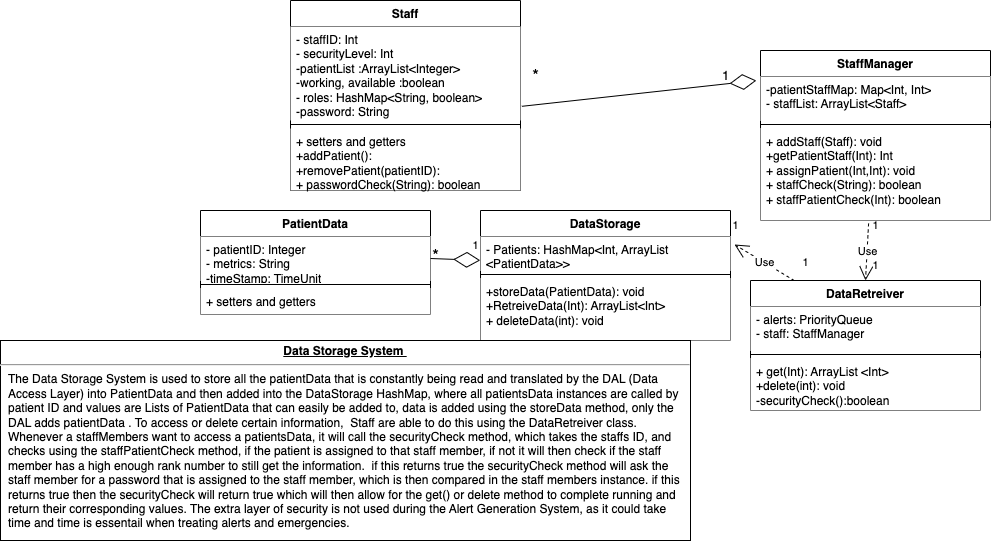

The diagram above was exported from draw.io. Its source (the exported page's mxGraphModel, read from the mxfile embedded in the PNG):
<mxGraphModel dx="795" dy="508" grid="1" gridSize="10" guides="1" tooltips="1" connect="1" arrows="1" fold="1" page="1" pageScale="1" pageWidth="1100" pageHeight="850" background="none" math="0" shadow="0">
  <root>
    <mxCell id="0" />
    <mxCell id="1" parent="0" />
    <mxCell id="EqCnkNWWNvuYMl7siFdM-7" value="PatientData" style="swimlane;fontStyle=1;align=center;verticalAlign=top;childLayout=stackLayout;horizontal=1;startSize=26;horizontalStack=0;resizeParent=1;resizeParentMax=0;resizeLast=0;collapsible=1;marginBottom=0;whiteSpace=wrap;html=1;" parent="1" vertex="1">
      <mxGeometry x="260" y="230" width="230" height="104" as="geometry">
        <mxRectangle x="540" y="200" width="100" height="30" as="alternateBounds" />
      </mxGeometry>
    </mxCell>
    <mxCell id="EqCnkNWWNvuYMl7siFdM-8" value="- patientID: Integer&lt;br&gt;- metrics: String&lt;br&gt;-timeStamp: TimeUnit" style="text;strokeColor=none;fillColor=default;align=left;verticalAlign=top;spacingLeft=4;spacingRight=4;overflow=hidden;rotatable=0;points=[[0,0.5],[1,0.5]];portConstraint=eastwest;whiteSpace=wrap;html=1;" parent="EqCnkNWWNvuYMl7siFdM-7" vertex="1">
      <mxGeometry y="26" width="230" height="44" as="geometry" />
    </mxCell>
    <mxCell id="EqCnkNWWNvuYMl7siFdM-9" value="" style="line;strokeWidth=1;fillColor=none;align=left;verticalAlign=middle;spacingTop=-1;spacingLeft=3;spacingRight=3;rotatable=0;labelPosition=right;points=[];portConstraint=eastwest;strokeColor=inherit;" parent="EqCnkNWWNvuYMl7siFdM-7" vertex="1">
      <mxGeometry y="70" width="230" height="8" as="geometry" />
    </mxCell>
    <mxCell id="EqCnkNWWNvuYMl7siFdM-10" value="+ setters and getters" style="text;strokeColor=none;fillColor=default;align=left;verticalAlign=top;spacingLeft=4;spacingRight=4;overflow=hidden;rotatable=0;points=[[0,0.5],[1,0.5]];portConstraint=eastwest;whiteSpace=wrap;html=1;" parent="EqCnkNWWNvuYMl7siFdM-7" vertex="1">
      <mxGeometry y="78" width="230" height="26" as="geometry" />
    </mxCell>
    <mxCell id="EqCnkNWWNvuYMl7siFdM-11" value="DataStorage" style="swimlane;fontStyle=1;align=center;verticalAlign=top;childLayout=stackLayout;horizontal=1;startSize=26;horizontalStack=0;resizeParent=1;resizeParentMax=0;resizeLast=0;collapsible=1;marginBottom=0;whiteSpace=wrap;html=1;" parent="1" vertex="1">
      <mxGeometry x="540" y="230" width="250" height="130" as="geometry">
        <mxRectangle x="540" y="200" width="100" height="30" as="alternateBounds" />
      </mxGeometry>
    </mxCell>
    <mxCell id="EqCnkNWWNvuYMl7siFdM-12" value="- Patients: HashMap&amp;lt;Int, ArrayList &amp;lt;PatientData&amp;gt;&amp;gt;" style="text;strokeColor=none;fillColor=default;align=left;verticalAlign=top;spacingLeft=4;spacingRight=4;overflow=hidden;rotatable=0;points=[[0,0.5],[1,0.5]];portConstraint=eastwest;whiteSpace=wrap;html=1;" parent="EqCnkNWWNvuYMl7siFdM-11" vertex="1">
      <mxGeometry y="26" width="250" height="34" as="geometry" />
    </mxCell>
    <mxCell id="EqCnkNWWNvuYMl7siFdM-13" value="" style="line;strokeWidth=1;fillColor=none;align=left;verticalAlign=middle;spacingTop=-1;spacingLeft=3;spacingRight=3;rotatable=0;labelPosition=right;points=[];portConstraint=eastwest;strokeColor=inherit;" parent="EqCnkNWWNvuYMl7siFdM-11" vertex="1">
      <mxGeometry y="60" width="250" height="8" as="geometry" />
    </mxCell>
    <mxCell id="EqCnkNWWNvuYMl7siFdM-14" value="+storeData(PatientData): void&amp;nbsp;&lt;br&gt;+RetreiveData(Int): ArrayList&amp;lt;Int&amp;gt;&amp;nbsp;&lt;br&gt;+ deleteData(int): void" style="text;strokeColor=none;fillColor=default;align=left;verticalAlign=top;spacingLeft=4;spacingRight=4;overflow=hidden;rotatable=0;points=[[0,0.5],[1,0.5]];portConstraint=eastwest;whiteSpace=wrap;html=1;" parent="EqCnkNWWNvuYMl7siFdM-11" vertex="1">
      <mxGeometry y="68" width="250" height="62" as="geometry" />
    </mxCell>
    <mxCell id="EqCnkNWWNvuYMl7siFdM-19" value="DataRetreiver" style="swimlane;fontStyle=1;align=center;verticalAlign=top;childLayout=stackLayout;horizontal=1;startSize=26;horizontalStack=0;resizeParent=1;resizeParentMax=0;resizeLast=0;collapsible=1;marginBottom=0;whiteSpace=wrap;html=1;" parent="1" vertex="1">
      <mxGeometry x="810" y="300" width="230" height="130" as="geometry">
        <mxRectangle x="540" y="200" width="100" height="30" as="alternateBounds" />
      </mxGeometry>
    </mxCell>
    <mxCell id="EqCnkNWWNvuYMl7siFdM-20" value="- alerts: PriorityQueue&amp;nbsp;&lt;br&gt;- staff: StaffManager" style="text;strokeColor=none;fillColor=default;align=left;verticalAlign=top;spacingLeft=4;spacingRight=4;overflow=hidden;rotatable=0;points=[[0,0.5],[1,0.5]];portConstraint=eastwest;whiteSpace=wrap;html=1;" parent="EqCnkNWWNvuYMl7siFdM-19" vertex="1">
      <mxGeometry y="26" width="230" height="44" as="geometry" />
    </mxCell>
    <mxCell id="EqCnkNWWNvuYMl7siFdM-21" value="" style="line;strokeWidth=1;fillColor=none;align=left;verticalAlign=middle;spacingTop=-1;spacingLeft=3;spacingRight=3;rotatable=0;labelPosition=right;points=[];portConstraint=eastwest;strokeColor=inherit;" parent="EqCnkNWWNvuYMl7siFdM-19" vertex="1">
      <mxGeometry y="70" width="230" height="8" as="geometry" />
    </mxCell>
    <mxCell id="EqCnkNWWNvuYMl7siFdM-22" value="+ get(Int): ArrayList &amp;lt;Int&amp;gt;&lt;br&gt;+delete(int): void&lt;br&gt;-securityCheck():boolean&amp;nbsp;" style="text;strokeColor=none;fillColor=default;align=left;verticalAlign=top;spacingLeft=4;spacingRight=4;overflow=hidden;rotatable=0;points=[[0,0.5],[1,0.5]];portConstraint=eastwest;whiteSpace=wrap;html=1;" parent="EqCnkNWWNvuYMl7siFdM-19" vertex="1">
      <mxGeometry y="78" width="230" height="52" as="geometry" />
    </mxCell>
    <mxCell id="EqCnkNWWNvuYMl7siFdM-23" value="StaffManager" style="swimlane;fontStyle=1;align=center;verticalAlign=top;childLayout=stackLayout;horizontal=1;startSize=26;horizontalStack=0;resizeParent=1;resizeParentMax=0;resizeLast=0;collapsible=1;marginBottom=0;whiteSpace=wrap;html=1;" parent="1" vertex="1">
      <mxGeometry x="820" y="70" width="230" height="170" as="geometry">
        <mxRectangle x="540" y="200" width="100" height="30" as="alternateBounds" />
      </mxGeometry>
    </mxCell>
    <mxCell id="EqCnkNWWNvuYMl7siFdM-24" value="-patientStaffMap: Map&amp;lt;Int, Int&amp;gt;&lt;br&gt;- staffList: ArrayList&amp;lt;Staff&amp;gt;" style="text;strokeColor=none;fillColor=default;align=left;verticalAlign=top;spacingLeft=4;spacingRight=4;overflow=hidden;rotatable=0;points=[[0,0.5],[1,0.5]];portConstraint=eastwest;whiteSpace=wrap;html=1;" parent="EqCnkNWWNvuYMl7siFdM-23" vertex="1">
      <mxGeometry y="26" width="230" height="44" as="geometry" />
    </mxCell>
    <mxCell id="EqCnkNWWNvuYMl7siFdM-25" value="" style="line;strokeWidth=1;fillColor=none;align=left;verticalAlign=middle;spacingTop=-1;spacingLeft=3;spacingRight=3;rotatable=0;labelPosition=right;points=[];portConstraint=eastwest;strokeColor=inherit;" parent="EqCnkNWWNvuYMl7siFdM-23" vertex="1">
      <mxGeometry y="70" width="230" height="8" as="geometry" />
    </mxCell>
    <mxCell id="EqCnkNWWNvuYMl7siFdM-26" value="+ addStaff(Staff): void&lt;br&gt;+getPatientStaff(Int): Int&lt;br&gt;+ assignPatient(Int,Int): void&amp;nbsp;&lt;br&gt;+ staffCheck(String): boolean&lt;br&gt;+ staffPatientCheck(Int): boolean" style="text;strokeColor=none;fillColor=default;align=left;verticalAlign=top;spacingLeft=4;spacingRight=4;overflow=hidden;rotatable=0;points=[[0,0.5],[1,0.5]];portConstraint=eastwest;whiteSpace=wrap;html=1;" parent="EqCnkNWWNvuYMl7siFdM-23" vertex="1">
      <mxGeometry y="78" width="230" height="92" as="geometry" />
    </mxCell>
    <mxCell id="EqCnkNWWNvuYMl7siFdM-27" value="Staff" style="swimlane;fontStyle=1;align=center;verticalAlign=top;childLayout=stackLayout;horizontal=1;startSize=26;horizontalStack=0;resizeParent=1;resizeParentMax=0;resizeLast=0;collapsible=1;marginBottom=0;whiteSpace=wrap;html=1;" parent="1" vertex="1">
      <mxGeometry x="350" y="20" width="230" height="190" as="geometry">
        <mxRectangle x="350" y="30" width="100" height="30" as="alternateBounds" />
      </mxGeometry>
    </mxCell>
    <mxCell id="EqCnkNWWNvuYMl7siFdM-31" value="- staffID: Int&lt;br&gt;- securityLevel: Int&lt;br&gt;-patientList :ArrayList&amp;lt;Integer&amp;gt;&lt;br&gt;-working, available :boolean&lt;br&gt;- roles: HashMap&amp;lt;String, boolean&amp;gt;&lt;br&gt;-password: String" style="text;strokeColor=none;fillColor=default;align=left;verticalAlign=top;spacingLeft=4;spacingRight=4;overflow=hidden;rotatable=0;points=[[0,0.5],[1,0.5]];portConstraint=eastwest;whiteSpace=wrap;html=1;" parent="EqCnkNWWNvuYMl7siFdM-27" vertex="1">
      <mxGeometry y="26" width="230" height="94" as="geometry" />
    </mxCell>
    <mxCell id="EqCnkNWWNvuYMl7siFdM-29" value="" style="line;strokeWidth=1;fillColor=none;align=left;verticalAlign=middle;spacingTop=-1;spacingLeft=3;spacingRight=3;rotatable=0;labelPosition=right;points=[];portConstraint=eastwest;strokeColor=inherit;" parent="EqCnkNWWNvuYMl7siFdM-27" vertex="1">
      <mxGeometry y="120" width="230" height="8" as="geometry" />
    </mxCell>
    <mxCell id="EqCnkNWWNvuYMl7siFdM-30" value="+ setters and getters&lt;br&gt;+addPatient():&lt;br&gt;+removePatient(patientID):&lt;br&gt;+ passwordCheck(String): boolean" style="text;strokeColor=none;fillColor=default;align=left;verticalAlign=top;spacingLeft=4;spacingRight=4;overflow=hidden;rotatable=0;points=[[0,0.5],[1,0.5]];portConstraint=eastwest;whiteSpace=wrap;html=1;" parent="EqCnkNWWNvuYMl7siFdM-27" vertex="1">
      <mxGeometry y="128" width="230" height="62" as="geometry" />
    </mxCell>
    <mxCell id="EqCnkNWWNvuYMl7siFdM-32" value="" style="endArrow=diamondThin;endFill=0;endSize=24;html=1;rounded=0;entryX=-0.018;entryY=0.092;entryDx=0;entryDy=0;entryPerimeter=0;exitX=1.006;exitY=0.849;exitDx=0;exitDy=0;exitPerimeter=0;" parent="1" source="EqCnkNWWNvuYMl7siFdM-31" target="EqCnkNWWNvuYMl7siFdM-24" edge="1">
      <mxGeometry width="160" relative="1" as="geometry">
        <mxPoint x="660" y="100" as="sourcePoint" />
        <mxPoint x="820" y="100" as="targetPoint" />
      </mxGeometry>
    </mxCell>
    <mxCell id="EqCnkNWWNvuYMl7siFdM-33" value="&lt;font style=&quot;font-size: 17px;&quot;&gt;*&lt;/font&gt;" style="text;html=1;align=center;verticalAlign=middle;resizable=1;points=[];autosize=1;strokeColor=none;fillColor=none;movable=1;rotatable=1;deletable=1;editable=1;locked=0;connectable=1;" parent="1" vertex="1">
      <mxGeometry x="580" y="80" width="30" height="30" as="geometry" />
    </mxCell>
    <mxCell id="EqCnkNWWNvuYMl7siFdM-34" value="&lt;span style=&quot;font-size: 13px;&quot;&gt;1&lt;/span&gt;" style="text;html=1;align=center;verticalAlign=middle;resizable=0;points=[];autosize=1;strokeColor=none;fillColor=none;fontSize=13;" parent="1" vertex="1">
      <mxGeometry x="770" y="80" width="30" height="30" as="geometry" />
    </mxCell>
    <mxCell id="EqCnkNWWNvuYMl7siFdM-38" value="Use" style="endArrow=open;endSize=12;dashed=1;html=1;rounded=0;exitX=0.47;exitY=1.032;exitDx=0;exitDy=0;exitPerimeter=0;entryX=0.5;entryY=0;entryDx=0;entryDy=0;" parent="1" source="EqCnkNWWNvuYMl7siFdM-26" target="EqCnkNWWNvuYMl7siFdM-19" edge="1">
      <mxGeometry width="160" relative="1" as="geometry">
        <mxPoint x="870" y="270" as="sourcePoint" />
        <mxPoint x="1030" y="270" as="targetPoint" />
      </mxGeometry>
    </mxCell>
    <mxCell id="EqCnkNWWNvuYMl7siFdM-39" value="&lt;span style=&quot;font-size: 11px;&quot;&gt;1&lt;/span&gt;" style="text;html=1;align=center;verticalAlign=middle;resizable=0;points=[];autosize=1;strokeColor=none;fillColor=none;fontSize=11;" parent="1" vertex="1">
      <mxGeometry x="920" y="230" width="30" height="30" as="geometry" />
    </mxCell>
    <mxCell id="EqCnkNWWNvuYMl7siFdM-40" value="&lt;span style=&quot;font-size: 11px;&quot;&gt;1&lt;/span&gt;" style="text;html=1;align=center;verticalAlign=middle;resizable=0;points=[];autosize=1;strokeColor=none;fillColor=none;fontSize=11;" parent="1" vertex="1">
      <mxGeometry x="920" y="270" width="30" height="30" as="geometry" />
    </mxCell>
    <mxCell id="EqCnkNWWNvuYMl7siFdM-41" value="" style="endArrow=diamondThin;endFill=0;endSize=24;html=1;rounded=0;exitX=1;exitY=0.5;exitDx=0;exitDy=0;entryX=-0.001;entryY=0.701;entryDx=0;entryDy=0;entryPerimeter=0;" parent="1" source="EqCnkNWWNvuYMl7siFdM-8" edge="1" target="EqCnkNWWNvuYMl7siFdM-12">
      <mxGeometry width="160" relative="1" as="geometry">
        <mxPoint x="490" y="280" as="sourcePoint" />
        <mxPoint x="550" y="278" as="targetPoint" />
      </mxGeometry>
    </mxCell>
    <mxCell id="EqCnkNWWNvuYMl7siFdM-42" value="&lt;font style=&quot;font-size: 17px;&quot;&gt;*&lt;/font&gt;" style="text;html=1;align=center;verticalAlign=middle;resizable=1;points=[];autosize=1;strokeColor=none;fillColor=none;movable=1;rotatable=1;deletable=1;editable=1;locked=0;connectable=1;" parent="1" vertex="1">
      <mxGeometry x="480" y="260" width="30" height="30" as="geometry" />
    </mxCell>
    <mxCell id="EqCnkNWWNvuYMl7siFdM-43" value="&lt;span style=&quot;font-size: 11px;&quot;&gt;1&lt;/span&gt;" style="text;html=1;align=center;verticalAlign=middle;resizable=0;points=[];autosize=1;strokeColor=none;fillColor=none;fontSize=11;" parent="1" vertex="1">
      <mxGeometry x="520" y="250" width="30" height="30" as="geometry" />
    </mxCell>
    <mxCell id="EqCnkNWWNvuYMl7siFdM-44" value="Use" style="endArrow=open;endSize=12;dashed=1;html=1;rounded=0;entryX=0.467;entryY=1.133;entryDx=0;entryDy=0;entryPerimeter=0;exitX=0.13;exitY=1.104;exitDx=0;exitDy=0;exitPerimeter=0;" parent="1" source="EqCnkNWWNvuYMl7siFdM-46" target="EqCnkNWWNvuYMl7siFdM-45" edge="1">
      <mxGeometry width="160" relative="1" as="geometry">
        <mxPoint x="880" y="260" as="sourcePoint" />
        <mxPoint x="790" y="390" as="targetPoint" />
      </mxGeometry>
    </mxCell>
    <mxCell id="EqCnkNWWNvuYMl7siFdM-45" value="&lt;span style=&quot;font-size: 11px;&quot;&gt;1&lt;/span&gt;" style="text;html=1;align=center;verticalAlign=middle;resizable=0;points=[];autosize=1;strokeColor=none;fillColor=none;fontSize=11;" parent="1" vertex="1">
      <mxGeometry x="780" y="230" width="30" height="30" as="geometry" />
    </mxCell>
    <mxCell id="EqCnkNWWNvuYMl7siFdM-46" value="&lt;span style=&quot;font-size: 11px;&quot;&gt;1&lt;/span&gt;" style="text;html=1;align=center;verticalAlign=middle;resizable=0;points=[];autosize=1;strokeColor=none;fillColor=none;fontSize=11;" parent="1" vertex="1">
      <mxGeometry x="850" y="267" width="30" height="30" as="geometry" />
    </mxCell>
    <mxCell id="EqCnkNWWNvuYMl7siFdM-54" value="&lt;p style=&quot;margin:0px;margin-top:4px;text-align:center;text-decoration:underline;&quot;&gt;&lt;b&gt;Data Storage System&amp;nbsp;&lt;/b&gt;&lt;/p&gt;&lt;hr&gt;&lt;p style=&quot;margin:0px;margin-left:8px;&quot;&gt;The Data Storage System is used to store all the patientData that is constantly being read and translated by the DAL (Data Access Layer) into PatientData and then added into the DataStorage HashMap, where all patientsData instances are called by patient ID and values are Lists of PatientData that can easily be added to, data is added using the storeData method, only the DAL adds patientData . To access or delete certain information,&amp;nbsp; Staff are able to do this using the DataRetreiver class. Whenever a staffMembers want to access a patientsData, it will call the securityCheck&amp;nbsp;method, which takes the staffs ID, and checks using the staffPatientCheck method, if the patient is assigned to that staff member, if not it will then check if the staff member has a high enough rank number to still get the information.&amp;nbsp; if this returns true the&amp;nbsp;securityCheck method will ask the staff member for a password that is assigned to the staff member, which is then compared in the staff members instance. if this returns true then the securityCheck will return true which will then allow for the get() or delete method to complete running and return their corresponding values. The extra layer of security is not used during the Alert Generation System, as it could take time and time is essentail when treating alerts and emergencies.&lt;/p&gt;" style="verticalAlign=top;align=left;overflow=fill;fontSize=12;fontFamily=Helvetica;html=1;whiteSpace=wrap;" parent="1" vertex="1">
      <mxGeometry x="60" y="360" width="690" height="200" as="geometry" />
    </mxCell>
  </root>
</mxGraphModel>